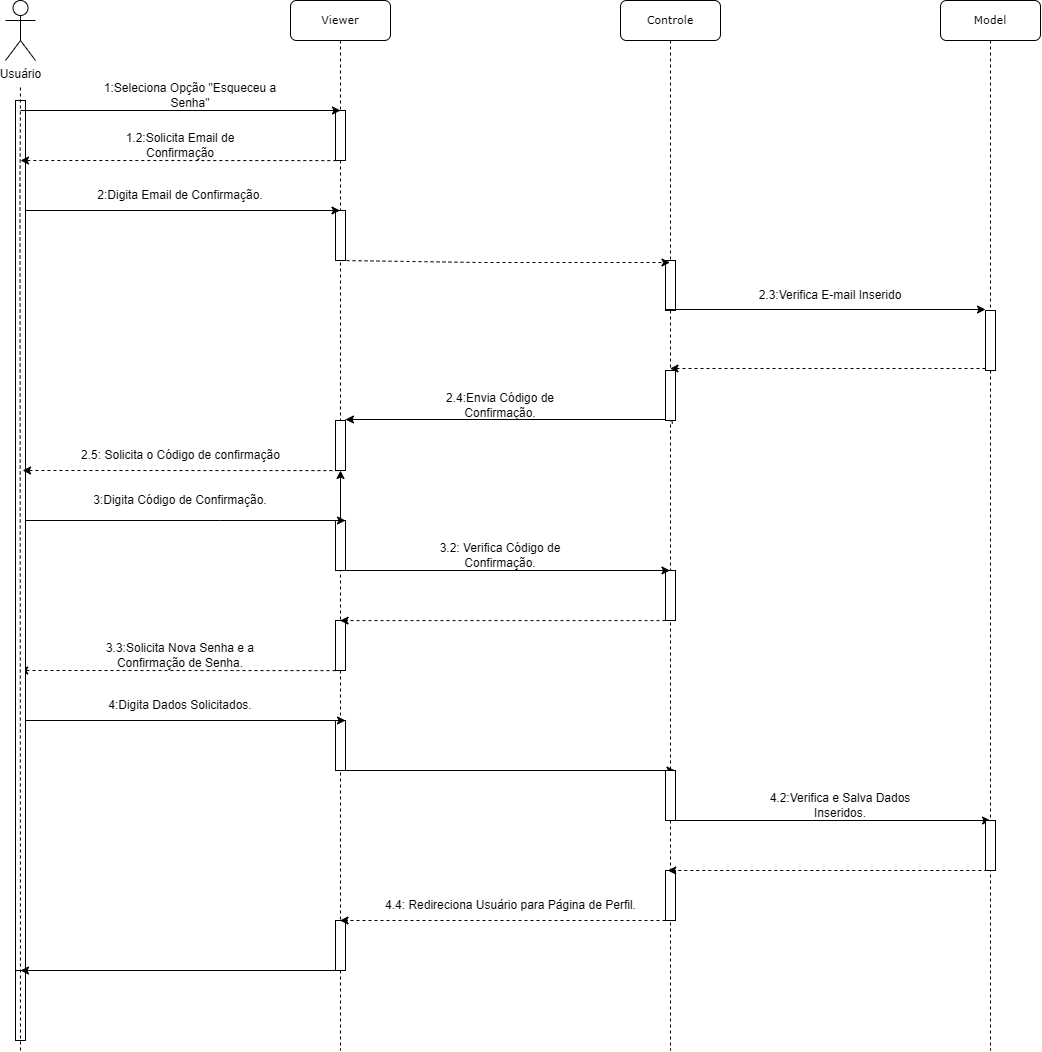

The diagram above was exported from draw.io. Its source (the exported page's mxGraphModel, read from the mxfile embedded in the PNG):
<mxGraphModel dx="1274" dy="750" grid="1" gridSize="10" guides="1" tooltips="1" connect="1" arrows="1" fold="1" page="1" pageScale="1" pageWidth="827" pageHeight="1169" math="0" shadow="0">
  <root>
    <mxCell id="0" />
    <mxCell id="1" parent="0" />
    <mxCell id="gSGytgP3HgbYcexjxxWX-1" value="&lt;font style=&quot;font-size: 11px;&quot;&gt;Viewer&lt;/font&gt;" style="shape=umlLifeline;perimeter=lifelinePerimeter;whiteSpace=wrap;html=1;container=1;collapsible=0;recursiveResize=0;outlineConnect=0;rounded=1;shadow=0;comic=0;labelBackgroundColor=none;strokeWidth=1;fontFamily=Verdana;fontSize=12;align=center;" parent="1" vertex="1">
      <mxGeometry x="420" y="70" width="100" height="1050" as="geometry" />
    </mxCell>
    <mxCell id="gSGytgP3HgbYcexjxxWX-2" value="" style="html=1;points=[];perimeter=orthogonalPerimeter;rounded=0;shadow=0;comic=0;labelBackgroundColor=none;strokeWidth=1;fontFamily=Verdana;fontSize=12;align=center;" parent="gSGytgP3HgbYcexjxxWX-1" vertex="1">
      <mxGeometry x="45" y="110" width="10" height="50" as="geometry" />
    </mxCell>
    <mxCell id="gSGytgP3HgbYcexjxxWX-3" value="" style="endArrow=none;html=1;rounded=0;dashed=1;" parent="gSGytgP3HgbYcexjxxWX-1" source="gSGytgP3HgbYcexjxxWX-1" target="gSGytgP3HgbYcexjxxWX-2" edge="1">
      <mxGeometry width="50" height="50" relative="1" as="geometry">
        <mxPoint x="94.5" y="210" as="sourcePoint" />
        <mxPoint x="355" y="210" as="targetPoint" />
        <Array as="points" />
      </mxGeometry>
    </mxCell>
    <mxCell id="gSGytgP3HgbYcexjxxWX-4" value="" style="html=1;points=[];perimeter=orthogonalPerimeter;rounded=0;shadow=0;comic=0;labelBackgroundColor=none;strokeWidth=1;fontFamily=Verdana;fontSize=12;align=center;" parent="gSGytgP3HgbYcexjxxWX-1" vertex="1">
      <mxGeometry x="45" y="420" width="10" height="50" as="geometry" />
    </mxCell>
    <mxCell id="gSGytgP3HgbYcexjxxWX-5" value="" style="html=1;points=[];perimeter=orthogonalPerimeter;rounded=0;shadow=0;comic=0;labelBackgroundColor=none;strokeWidth=1;fontFamily=Verdana;fontSize=12;align=center;" parent="gSGytgP3HgbYcexjxxWX-1" vertex="1">
      <mxGeometry x="45" y="210" width="10" height="50" as="geometry" />
    </mxCell>
    <mxCell id="gSGytgP3HgbYcexjxxWX-6" value="" style="endArrow=classic;html=1;rounded=0;" parent="gSGytgP3HgbYcexjxxWX-1" target="gSGytgP3HgbYcexjxxWX-1" edge="1">
      <mxGeometry width="50" height="50" relative="1" as="geometry">
        <mxPoint x="-270" y="210" as="sourcePoint" />
        <mxPoint x="45" y="210" as="targetPoint" />
      </mxGeometry>
    </mxCell>
    <mxCell id="gSGytgP3HgbYcexjxxWX-39" value="" style="edgeStyle=orthogonalEdgeStyle;rounded=0;orthogonalLoop=1;jettySize=auto;html=1;" parent="gSGytgP3HgbYcexjxxWX-1" source="gSGytgP3HgbYcexjxxWX-35" target="gSGytgP3HgbYcexjxxWX-4" edge="1">
      <mxGeometry relative="1" as="geometry" />
    </mxCell>
    <mxCell id="gSGytgP3HgbYcexjxxWX-35" value="" style="html=1;points=[];perimeter=orthogonalPerimeter;rounded=0;shadow=0;comic=0;labelBackgroundColor=none;strokeWidth=1;fontFamily=Verdana;fontSize=12;align=center;" parent="gSGytgP3HgbYcexjxxWX-1" vertex="1">
      <mxGeometry x="45" y="520" width="10" height="50" as="geometry" />
    </mxCell>
    <mxCell id="gSGytgP3HgbYcexjxxWX-45" value="" style="html=1;points=[];perimeter=orthogonalPerimeter;rounded=0;shadow=0;comic=0;labelBackgroundColor=none;strokeWidth=1;fontFamily=Verdana;fontSize=12;align=center;" parent="gSGytgP3HgbYcexjxxWX-1" vertex="1">
      <mxGeometry x="45" y="620" width="10" height="50" as="geometry" />
    </mxCell>
    <mxCell id="gSGytgP3HgbYcexjxxWX-46" value="" style="endArrow=classic;html=1;rounded=0;exitX=0.083;exitY=1.002;exitDx=0;exitDy=0;exitPerimeter=0;dashed=1;" parent="gSGytgP3HgbYcexjxxWX-1" edge="1">
      <mxGeometry width="50" height="50" relative="1" as="geometry">
        <mxPoint x="44.99999999999994" y="670.1" as="sourcePoint" />
        <mxPoint x="-270.83000000000004" y="670" as="targetPoint" />
      </mxGeometry>
    </mxCell>
    <mxCell id="gSGytgP3HgbYcexjxxWX-52" value="" style="html=1;points=[];perimeter=orthogonalPerimeter;rounded=0;shadow=0;comic=0;labelBackgroundColor=none;strokeWidth=1;fontFamily=Verdana;fontSize=12;align=center;" parent="gSGytgP3HgbYcexjxxWX-1" vertex="1">
      <mxGeometry x="45" y="720" width="10" height="50" as="geometry" />
    </mxCell>
    <mxCell id="GJZ6jmfZaWcx4FsrZCfb-7" value="" style="endArrow=classic;html=1;rounded=0;startArrow=none;" parent="gSGytgP3HgbYcexjxxWX-1" edge="1">
      <mxGeometry width="50" height="50" relative="1" as="geometry">
        <mxPoint x="55" y="770" as="sourcePoint" />
        <mxPoint x="384.5" y="770" as="targetPoint" />
      </mxGeometry>
    </mxCell>
    <mxCell id="GJZ6jmfZaWcx4FsrZCfb-19" value="" style="html=1;points=[];perimeter=orthogonalPerimeter;rounded=0;shadow=0;comic=0;labelBackgroundColor=none;strokeWidth=1;fontFamily=Verdana;fontSize=12;align=center;" parent="gSGytgP3HgbYcexjxxWX-1" vertex="1">
      <mxGeometry x="45" y="920" width="10" height="50" as="geometry" />
    </mxCell>
    <mxCell id="gSGytgP3HgbYcexjxxWX-7" value="Usuário" style="shape=umlActor;verticalLabelPosition=bottom;verticalAlign=top;html=1;outlineConnect=0;" parent="1" vertex="1">
      <mxGeometry x="135" y="70" width="30" height="60" as="geometry" />
    </mxCell>
    <mxCell id="gSGytgP3HgbYcexjxxWX-8" value="" style="html=1;points=[];perimeter=orthogonalPerimeter;rounded=0;shadow=0;comic=0;labelBackgroundColor=none;strokeWidth=1;fontFamily=Verdana;fontSize=12;align=center;" parent="1" vertex="1">
      <mxGeometry x="145" y="170" width="10" height="940" as="geometry" />
    </mxCell>
    <mxCell id="gSGytgP3HgbYcexjxxWX-9" value="" style="endArrow=none;dashed=1;html=1;rounded=0;" parent="1" edge="1">
      <mxGeometry width="50" height="50" relative="1" as="geometry">
        <mxPoint x="150" y="1120" as="sourcePoint" />
        <mxPoint x="150" y="155" as="targetPoint" />
        <Array as="points">
          <mxPoint x="149.5" y="255" />
        </Array>
      </mxGeometry>
    </mxCell>
    <mxCell id="gSGytgP3HgbYcexjxxWX-10" value="&lt;font style=&quot;font-size: 11px;&quot;&gt;Model&lt;/font&gt;" style="shape=umlLifeline;perimeter=lifelinePerimeter;whiteSpace=wrap;html=1;container=0;collapsible=0;recursiveResize=0;outlineConnect=0;rounded=1;shadow=0;comic=0;labelBackgroundColor=none;strokeWidth=1;fontFamily=Verdana;fontSize=12;align=center;" parent="1" vertex="1">
      <mxGeometry x="1070" y="70" width="100" height="1050" as="geometry" />
    </mxCell>
    <mxCell id="gSGytgP3HgbYcexjxxWX-11" value="" style="endArrow=classic;html=1;rounded=0;" parent="1" edge="1">
      <mxGeometry width="50" height="50" relative="1" as="geometry">
        <mxPoint x="150" y="180" as="sourcePoint" />
        <mxPoint x="470" y="180" as="targetPoint" />
      </mxGeometry>
    </mxCell>
    <mxCell id="gSGytgP3HgbYcexjxxWX-12" value="1:Seleciona Opção &quot;Esqueceu a Senha&quot;" style="text;html=1;strokeColor=none;fillColor=none;align=center;verticalAlign=middle;whiteSpace=wrap;rounded=0;" parent="1" vertex="1">
      <mxGeometry x="220" y="150" width="200" height="30" as="geometry" />
    </mxCell>
    <mxCell id="gSGytgP3HgbYcexjxxWX-13" value="&lt;font style=&quot;font-size: 11px;&quot;&gt;Controle&lt;/font&gt;" style="shape=umlLifeline;perimeter=lifelinePerimeter;whiteSpace=wrap;html=1;container=1;collapsible=0;recursiveResize=0;outlineConnect=0;rounded=1;shadow=0;comic=0;labelBackgroundColor=none;strokeWidth=1;fontFamily=Verdana;fontSize=12;align=center;" parent="1" vertex="1">
      <mxGeometry x="750" y="70" width="100" height="1050" as="geometry" />
    </mxCell>
    <mxCell id="gSGytgP3HgbYcexjxxWX-14" value="" style="endArrow=none;html=1;rounded=0;dashed=1;" parent="gSGytgP3HgbYcexjxxWX-13" source="gSGytgP3HgbYcexjxxWX-13" edge="1">
      <mxGeometry width="50" height="50" relative="1" as="geometry">
        <mxPoint x="94.5" y="210" as="sourcePoint" />
        <mxPoint x="50" y="160" as="targetPoint" />
        <Array as="points" />
      </mxGeometry>
    </mxCell>
    <mxCell id="gSGytgP3HgbYcexjxxWX-15" value="" style="html=1;points=[];perimeter=orthogonalPerimeter;rounded=0;shadow=0;comic=0;labelBackgroundColor=none;strokeWidth=1;fontFamily=Verdana;fontSize=12;align=center;" parent="gSGytgP3HgbYcexjxxWX-13" vertex="1">
      <mxGeometry x="45" y="260" width="10" height="50" as="geometry" />
    </mxCell>
    <mxCell id="gSGytgP3HgbYcexjxxWX-43" value="" style="html=1;points=[];perimeter=orthogonalPerimeter;rounded=0;shadow=0;comic=0;labelBackgroundColor=none;strokeWidth=1;fontFamily=Verdana;fontSize=12;align=center;" parent="gSGytgP3HgbYcexjxxWX-13" vertex="1">
      <mxGeometry x="45" y="570" width="10" height="50" as="geometry" />
    </mxCell>
    <mxCell id="GJZ6jmfZaWcx4FsrZCfb-4" value="" style="html=1;points=[];perimeter=orthogonalPerimeter;rounded=0;shadow=0;comic=0;labelBackgroundColor=none;strokeWidth=1;fontFamily=Verdana;fontSize=12;align=center;" parent="gSGytgP3HgbYcexjxxWX-13" vertex="1">
      <mxGeometry x="45" y="770" width="10" height="50" as="geometry" />
    </mxCell>
    <mxCell id="GJZ6jmfZaWcx4FsrZCfb-14" value="" style="html=1;points=[];perimeter=orthogonalPerimeter;rounded=0;shadow=0;comic=0;labelBackgroundColor=none;strokeWidth=1;fontFamily=Verdana;fontSize=12;align=center;" parent="gSGytgP3HgbYcexjxxWX-13" vertex="1">
      <mxGeometry x="45" y="870" width="10" height="50" as="geometry" />
    </mxCell>
    <mxCell id="gSGytgP3HgbYcexjxxWX-16" value="" style="endArrow=classic;html=1;rounded=0;exitX=0.083;exitY=1.002;exitDx=0;exitDy=0;exitPerimeter=0;dashed=1;" parent="1" source="gSGytgP3HgbYcexjxxWX-2" edge="1">
      <mxGeometry width="50" height="50" relative="1" as="geometry">
        <mxPoint x="520" y="310" as="sourcePoint" />
        <mxPoint x="150" y="230" as="targetPoint" />
      </mxGeometry>
    </mxCell>
    <mxCell id="gSGytgP3HgbYcexjxxWX-17" value="1.2:Solicita Email de Confirmação" style="text;html=1;strokeColor=none;fillColor=none;align=center;verticalAlign=middle;whiteSpace=wrap;rounded=0;" parent="1" vertex="1">
      <mxGeometry x="220" y="200" width="180" height="30" as="geometry" />
    </mxCell>
    <mxCell id="gSGytgP3HgbYcexjxxWX-18" value="2.3:Verifica E-mail Inserido" style="text;html=1;strokeColor=none;fillColor=none;align=center;verticalAlign=middle;whiteSpace=wrap;rounded=0;" parent="1" vertex="1">
      <mxGeometry x="870" y="350" width="180" height="30" as="geometry" />
    </mxCell>
    <mxCell id="gSGytgP3HgbYcexjxxWX-19" value="" style="endArrow=classic;html=1;rounded=0;dashed=1;exitX=0.5;exitY=1;exitDx=0;exitDy=0;exitPerimeter=0;" parent="1" source="gSGytgP3HgbYcexjxxWX-5" target="gSGytgP3HgbYcexjxxWX-13" edge="1">
      <mxGeometry width="50" height="50" relative="1" as="geometry">
        <mxPoint x="815.8299999999999" y="329.6" as="sourcePoint" />
        <mxPoint x="490.00000000000006" y="329.5" as="targetPoint" />
        <Array as="points">
          <mxPoint x="610" y="332" />
        </Array>
      </mxGeometry>
    </mxCell>
    <mxCell id="gSGytgP3HgbYcexjxxWX-20" value="2.4:Envia Código de Confirmação." style="text;html=1;strokeColor=none;fillColor=none;align=center;verticalAlign=middle;whiteSpace=wrap;rounded=0;" parent="1" vertex="1">
      <mxGeometry x="540" y="460" width="180" height="30" as="geometry" />
    </mxCell>
    <mxCell id="gSGytgP3HgbYcexjxxWX-21" value="" style="html=1;points=[];perimeter=orthogonalPerimeter;rounded=0;shadow=0;comic=0;labelBackgroundColor=none;strokeWidth=1;fontFamily=Verdana;fontSize=12;align=center;" parent="1" vertex="1">
      <mxGeometry x="1115" y="380" width="10" height="60" as="geometry" />
    </mxCell>
    <mxCell id="gSGytgP3HgbYcexjxxWX-22" value="2:Digita Email de Confirmação." style="text;html=1;strokeColor=none;fillColor=none;align=center;verticalAlign=middle;whiteSpace=wrap;rounded=0;" parent="1" vertex="1">
      <mxGeometry x="220" y="250" width="180" height="30" as="geometry" />
    </mxCell>
    <mxCell id="gSGytgP3HgbYcexjxxWX-24" value="" style="endArrow=classic;html=1;rounded=0;dashed=1;exitX=0.674;exitY=1.065;exitDx=0;exitDy=0;exitPerimeter=0;startArrow=none;" parent="1" source="gSGytgP3HgbYcexjxxWX-25" edge="1">
      <mxGeometry width="50" height="50" relative="1" as="geometry">
        <mxPoint x="830" y="455" as="sourcePoint" />
        <mxPoint x="800" y="450" as="targetPoint" />
        <Array as="points" />
      </mxGeometry>
    </mxCell>
    <mxCell id="gSGytgP3HgbYcexjxxWX-25" value="" style="html=1;points=[];perimeter=orthogonalPerimeter;rounded=0;shadow=0;comic=0;labelBackgroundColor=none;strokeWidth=1;fontFamily=Verdana;fontSize=12;align=center;" parent="1" vertex="1">
      <mxGeometry x="795" y="440" width="10" height="50" as="geometry" />
    </mxCell>
    <mxCell id="gSGytgP3HgbYcexjxxWX-26" value="" style="endArrow=classic;html=1;rounded=0;dashed=1;" parent="1" source="gSGytgP3HgbYcexjxxWX-21" target="gSGytgP3HgbYcexjxxWX-13" edge="1">
      <mxGeometry width="50" height="50" relative="1" as="geometry">
        <mxPoint x="920" y="480" as="sourcePoint" />
        <mxPoint x="810" y="440" as="targetPoint" />
        <Array as="points">
          <mxPoint x="1060" y="438" />
        </Array>
      </mxGeometry>
    </mxCell>
    <mxCell id="gSGytgP3HgbYcexjxxWX-27" value="" style="endArrow=classic;html=1;rounded=0;" parent="1" edge="1">
      <mxGeometry width="50" height="50" relative="1" as="geometry">
        <mxPoint x="795" y="379" as="sourcePoint" />
        <mxPoint x="1115" y="379" as="targetPoint" />
      </mxGeometry>
    </mxCell>
    <mxCell id="gSGytgP3HgbYcexjxxWX-28" value="" style="endArrow=classic;html=1;rounded=0;" parent="1" edge="1">
      <mxGeometry width="50" height="50" relative="1" as="geometry">
        <mxPoint x="475" y="489" as="sourcePoint" />
        <mxPoint x="475" y="489" as="targetPoint" />
        <Array as="points">
          <mxPoint x="795" y="489" />
        </Array>
      </mxGeometry>
    </mxCell>
    <mxCell id="gSGytgP3HgbYcexjxxWX-30" value="2.5: Solicita o Código de confirmação" style="text;html=1;align=center;verticalAlign=middle;resizable=0;points=[];autosize=1;strokeColor=none;fillColor=none;" parent="1" vertex="1">
      <mxGeometry x="200" y="510" width="220" height="30" as="geometry" />
    </mxCell>
    <mxCell id="gSGytgP3HgbYcexjxxWX-33" value="" style="endArrow=classic;html=1;rounded=0;exitX=0.083;exitY=1.002;exitDx=0;exitDy=0;exitPerimeter=0;dashed=1;" parent="1" edge="1">
      <mxGeometry width="50" height="50" relative="1" as="geometry">
        <mxPoint x="467.9199999999999" y="540.1" as="sourcePoint" />
        <mxPoint x="152.09" y="540" as="targetPoint" />
      </mxGeometry>
    </mxCell>
    <mxCell id="gSGytgP3HgbYcexjxxWX-34" value="" style="endArrow=classic;html=1;rounded=0;startArrow=none;" parent="1" edge="1">
      <mxGeometry width="50" height="50" relative="1" as="geometry">
        <mxPoint x="350" y="590" as="sourcePoint" />
        <mxPoint x="475" y="590" as="targetPoint" />
      </mxGeometry>
    </mxCell>
    <mxCell id="gSGytgP3HgbYcexjxxWX-36" value="3:Digita Código de Confirmação." style="text;html=1;strokeColor=none;fillColor=none;align=center;verticalAlign=middle;whiteSpace=wrap;rounded=0;" parent="1" vertex="1">
      <mxGeometry x="220" y="555" width="180" height="30" as="geometry" />
    </mxCell>
    <mxCell id="gSGytgP3HgbYcexjxxWX-38" value="" style="endArrow=none;html=1;rounded=0;" parent="1" edge="1">
      <mxGeometry width="50" height="50" relative="1" as="geometry">
        <mxPoint x="155" y="590" as="sourcePoint" />
        <mxPoint x="350" y="590" as="targetPoint" />
      </mxGeometry>
    </mxCell>
    <mxCell id="gSGytgP3HgbYcexjxxWX-41" value="" style="endArrow=classic;html=1;rounded=0;startArrow=none;" parent="1" target="gSGytgP3HgbYcexjxxWX-13" edge="1">
      <mxGeometry width="50" height="50" relative="1" as="geometry">
        <mxPoint x="470" y="640" as="sourcePoint" />
        <mxPoint x="595" y="640" as="targetPoint" />
      </mxGeometry>
    </mxCell>
    <mxCell id="gSGytgP3HgbYcexjxxWX-42" value="3.2: Verifica Código de Confirmação." style="text;html=1;strokeColor=none;fillColor=none;align=center;verticalAlign=middle;whiteSpace=wrap;rounded=0;" parent="1" vertex="1">
      <mxGeometry x="540" y="610" width="180" height="30" as="geometry" />
    </mxCell>
    <mxCell id="gSGytgP3HgbYcexjxxWX-44" value="" style="endArrow=classic;html=1;rounded=0;exitX=0.083;exitY=1.002;exitDx=0;exitDy=0;exitPerimeter=0;dashed=1;" parent="1" target="gSGytgP3HgbYcexjxxWX-1" edge="1">
      <mxGeometry width="50" height="50" relative="1" as="geometry">
        <mxPoint x="794.9999999999998" y="690.0999999999999" as="sourcePoint" />
        <mxPoint x="479.1699999999999" y="690" as="targetPoint" />
      </mxGeometry>
    </mxCell>
    <mxCell id="gSGytgP3HgbYcexjxxWX-47" value="3.3:Solicita Nova Senha e a Confirmação de Senha." style="text;html=1;strokeColor=none;fillColor=none;align=center;verticalAlign=middle;whiteSpace=wrap;rounded=0;" parent="1" vertex="1">
      <mxGeometry x="220" y="710" width="180" height="30" as="geometry" />
    </mxCell>
    <mxCell id="gSGytgP3HgbYcexjxxWX-49" value="" style="endArrow=classic;html=1;rounded=0;" parent="1" edge="1">
      <mxGeometry width="50" height="50" relative="1" as="geometry">
        <mxPoint x="155" y="790" as="sourcePoint" />
        <mxPoint x="475" y="790" as="targetPoint" />
      </mxGeometry>
    </mxCell>
    <mxCell id="GJZ6jmfZaWcx4FsrZCfb-1" value="4:Digita Dados Solicitados." style="text;html=1;strokeColor=none;fillColor=none;align=center;verticalAlign=middle;whiteSpace=wrap;rounded=0;" parent="1" vertex="1">
      <mxGeometry x="220" y="760" width="180" height="30" as="geometry" />
    </mxCell>
    <mxCell id="GJZ6jmfZaWcx4FsrZCfb-8" value="" style="endArrow=classic;html=1;rounded=0;startArrow=none;" parent="1" edge="1">
      <mxGeometry width="50" height="50" relative="1" as="geometry">
        <mxPoint x="805" y="890" as="sourcePoint" />
        <mxPoint x="1120" y="890" as="targetPoint" />
      </mxGeometry>
    </mxCell>
    <mxCell id="GJZ6jmfZaWcx4FsrZCfb-9" value="4.2:Verifica e Salva Dados Inseridos." style="text;html=1;strokeColor=none;fillColor=none;align=center;verticalAlign=middle;whiteSpace=wrap;rounded=0;" parent="1" vertex="1">
      <mxGeometry x="880" y="860" width="180" height="30" as="geometry" />
    </mxCell>
    <mxCell id="GJZ6jmfZaWcx4FsrZCfb-11" value="" style="html=1;points=[];perimeter=orthogonalPerimeter;rounded=0;shadow=0;comic=0;labelBackgroundColor=none;strokeWidth=1;fontFamily=Verdana;fontSize=12;align=center;" parent="1" vertex="1">
      <mxGeometry x="1115" y="890" width="10" height="50" as="geometry" />
    </mxCell>
    <mxCell id="GJZ6jmfZaWcx4FsrZCfb-13" value="" style="endArrow=classic;html=1;rounded=0;exitX=0.083;exitY=1.002;exitDx=0;exitDy=0;exitPerimeter=0;dashed=1;" parent="1" edge="1">
      <mxGeometry width="50" height="50" relative="1" as="geometry">
        <mxPoint x="1122.75" y="939.9999999999999" as="sourcePoint" />
        <mxPoint x="797.25" y="939.9999999999999" as="targetPoint" />
      </mxGeometry>
    </mxCell>
    <mxCell id="GJZ6jmfZaWcx4FsrZCfb-17" value="" style="endArrow=classic;html=1;rounded=0;exitX=0.083;exitY=1.002;exitDx=0;exitDy=0;exitPerimeter=0;dashed=1;" parent="1" edge="1">
      <mxGeometry width="50" height="50" relative="1" as="geometry">
        <mxPoint x="795" y="990" as="sourcePoint" />
        <mxPoint x="469.5" y="990" as="targetPoint" />
      </mxGeometry>
    </mxCell>
    <mxCell id="GJZ6jmfZaWcx4FsrZCfb-21" value="" style="endArrow=classic;html=1;rounded=0;" parent="1" edge="1">
      <mxGeometry width="50" height="50" relative="1" as="geometry">
        <mxPoint x="145" y="1040" as="sourcePoint" />
        <mxPoint x="150" y="1040" as="targetPoint" />
        <Array as="points">
          <mxPoint x="465" y="1040" />
        </Array>
      </mxGeometry>
    </mxCell>
    <mxCell id="50ufH1w7BXwVIqrUkqm5-1" value="4.4: Redireciona Usuário para Página de Perfil." style="text;html=1;align=center;verticalAlign=middle;resizable=0;points=[];autosize=1;strokeColor=none;fillColor=none;" parent="1" vertex="1">
      <mxGeometry x="505" y="960" width="270" height="30" as="geometry" />
    </mxCell>
  </root>
</mxGraphModel>